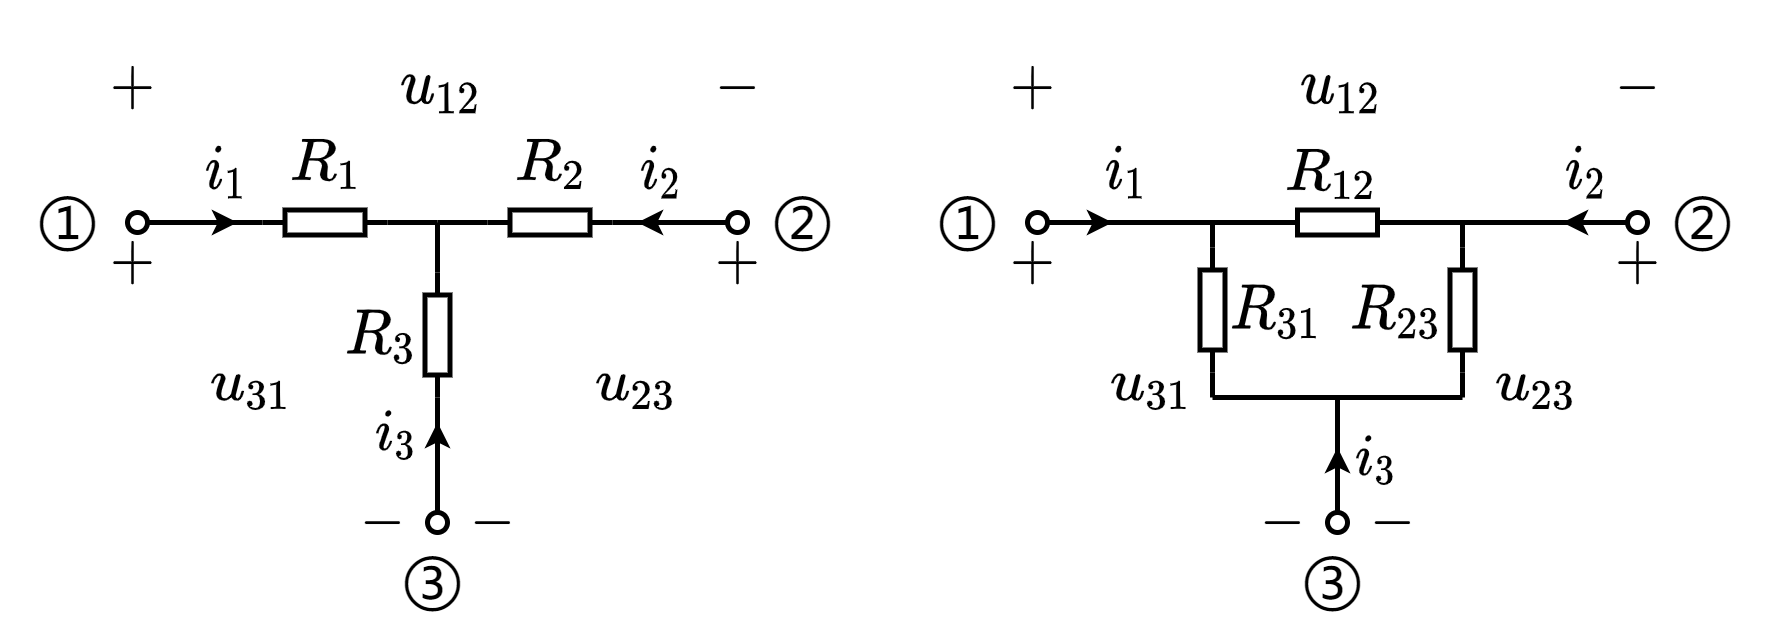

The diagram above was exported from draw.io. Its source (the exported page's mxGraphModel, read from the mxfile embedded in the PNG):
<mxGraphModel dx="394" dy="228" grid="1" gridSize="5" guides="1" tooltips="1" connect="1" arrows="1" fold="1" page="1" pageScale="1" pageWidth="827" pageHeight="1169" math="1" shadow="0">
  <root>
    <mxCell id="0" />
    <mxCell id="1" parent="0" />
    <mxCell id="05imNlKcf5YotTEUm6NW-65" value="$$i_2$$" style="text;html=1;resizable=1;autosize=1;align=center;verticalAlign=middle;points=[];fillColor=none;strokeColor=none;rounded=0;movable=1;rotatable=1;deletable=1;editable=1;connectable=0;fontSize=10;" parent="1" vertex="1">
      <mxGeometry x="359" y="264.5" width="12" height="20" as="geometry" />
    </mxCell>
    <mxCell id="05imNlKcf5YotTEUm6NW-21" value="$$i_1$$" style="text;html=1;resizable=1;autosize=1;align=center;verticalAlign=middle;points=[];fillColor=none;strokeColor=none;rounded=0;movable=1;rotatable=1;deletable=1;editable=1;connectable=0;fontSize=10;" parent="1" vertex="1">
      <mxGeometry x="85" y="264.5" width="15" height="20.5" as="geometry" />
    </mxCell>
    <mxCell id="05imNlKcf5YotTEUm6NW-9" value="" style="endArrow=none;html=1;rounded=0;fontSize=12;startSize=4;endSize=1;strokeWidth=1;jumpStyle=none;jumpSize=6;entryX=1;entryY=0.5;entryDx=0;entryDy=0;entryPerimeter=0;startArrow=oval;startFill=0;" parent="1" target="05imNlKcf5YotTEUm6NW-12" edge="1">
      <mxGeometry width="50" height="50" relative="1" as="geometry">
        <mxPoint x="75" y="285" as="sourcePoint" />
        <mxPoint x="80" y="240" as="targetPoint" />
      </mxGeometry>
    </mxCell>
    <mxCell id="05imNlKcf5YotTEUm6NW-12" value="" style="pointerEvents=1;verticalLabelPosition=bottom;shadow=0;dashed=0;align=center;html=1;verticalAlign=top;shape=mxgraph.electrical.resistors.resistor_1;fontSize=10;direction=west;connectable=0;" parent="1" vertex="1">
      <mxGeometry x="100" y="282.5" width="25" height="5" as="geometry" />
    </mxCell>
    <mxCell id="05imNlKcf5YotTEUm6NW-13" value="" style="endArrow=none;html=1;rounded=0;fontSize=10;startSize=3;endSize=3;exitX=0;exitY=0.5;exitDx=0;exitDy=0;exitPerimeter=0;startArrow=none;startFill=0;endFill=0;" parent="1" source="05imNlKcf5YotTEUm6NW-12" edge="1">
      <mxGeometry width="50" height="50" relative="1" as="geometry">
        <mxPoint x="309.5" y="165.5" as="sourcePoint" />
        <mxPoint x="135" y="285" as="targetPoint" />
      </mxGeometry>
    </mxCell>
    <mxCell id="05imNlKcf5YotTEUm6NW-18" value="" style="endArrow=classic;html=1;rounded=0;startSize=2;endSize=2;" parent="1" edge="1">
      <mxGeometry width="50" height="50" relative="1" as="geometry">
        <mxPoint x="85" y="285" as="sourcePoint" />
        <mxPoint x="95" y="285" as="targetPoint" />
      </mxGeometry>
    </mxCell>
    <mxCell id="05imNlKcf5YotTEUm6NW-20" value="$$+$$" style="text;html=1;resizable=1;autosize=1;align=center;verticalAlign=middle;points=[];fillColor=none;strokeColor=none;rounded=0;movable=1;rotatable=1;deletable=1;editable=1;connectable=0;fontSize=10;" parent="1" vertex="1">
      <mxGeometry x="65" y="282.5" width="17" height="20" as="geometry" />
    </mxCell>
    <mxCell id="05imNlKcf5YotTEUm6NW-22" value="$$R_1$$" style="text;html=1;resizable=1;autosize=1;align=center;verticalAlign=middle;points=[];fillColor=none;strokeColor=none;rounded=0;fontSize=10;movable=1;rotatable=1;deletable=1;editable=1;connectable=0;" parent="1" vertex="1">
      <mxGeometry x="100" y="262.5" width="25" height="20" as="geometry" />
    </mxCell>
    <mxCell id="05imNlKcf5YotTEUm6NW-23" value="①" style="text;html=1;resizable=0;autosize=1;align=center;verticalAlign=middle;points=[];fillColor=none;strokeColor=none;rounded=0;" parent="1" vertex="1">
      <mxGeometry x="48" y="275" width="25" height="20" as="geometry" />
    </mxCell>
    <mxCell id="05imNlKcf5YotTEUm6NW-24" value="$$+$$" style="text;html=1;resizable=1;autosize=1;align=center;verticalAlign=middle;points=[];fillColor=none;strokeColor=none;rounded=0;movable=1;rotatable=1;deletable=1;editable=1;connectable=0;fontSize=10;" parent="1" vertex="1">
      <mxGeometry x="65" y="247.5" width="17" height="20" as="geometry" />
    </mxCell>
    <mxCell id="05imNlKcf5YotTEUm6NW-25" value="" style="endArrow=none;html=1;rounded=0;fontSize=12;startSize=4;endSize=1;strokeWidth=1;jumpStyle=none;jumpSize=6;startArrow=oval;startFill=0;" parent="1" edge="1">
      <mxGeometry width="50" height="50" relative="1" as="geometry">
        <mxPoint x="195" y="285" as="sourcePoint" />
        <mxPoint x="170" y="285" as="targetPoint" />
      </mxGeometry>
    </mxCell>
    <mxCell id="05imNlKcf5YotTEUm6NW-26" value="" style="pointerEvents=1;verticalLabelPosition=bottom;shadow=0;dashed=0;align=center;html=1;verticalAlign=top;shape=mxgraph.electrical.resistors.resistor_1;fontSize=10;direction=west;connectable=0;" parent="1" vertex="1">
      <mxGeometry x="145" y="282.5" width="25" height="5" as="geometry" />
    </mxCell>
    <mxCell id="05imNlKcf5YotTEUm6NW-27" value="" style="endArrow=none;html=1;rounded=0;fontSize=10;startSize=3;endSize=3;startArrow=none;startFill=0;endFill=0;" parent="1" edge="1">
      <mxGeometry width="50" height="50" relative="1" as="geometry">
        <mxPoint x="135" y="285" as="sourcePoint" />
        <mxPoint x="145" y="285" as="targetPoint" />
      </mxGeometry>
    </mxCell>
    <mxCell id="05imNlKcf5YotTEUm6NW-28" value="" style="endArrow=classic;html=1;rounded=0;startSize=2;endSize=2;" parent="1" edge="1">
      <mxGeometry width="50" height="50" relative="1" as="geometry">
        <mxPoint x="180" y="285" as="sourcePoint" />
        <mxPoint x="175" y="285" as="targetPoint" />
      </mxGeometry>
    </mxCell>
    <mxCell id="05imNlKcf5YotTEUm6NW-30" value="$$i_2$$" style="text;html=1;resizable=1;autosize=1;align=center;verticalAlign=middle;points=[];fillColor=none;strokeColor=none;rounded=0;movable=1;rotatable=1;deletable=1;editable=1;connectable=0;fontSize=10;" parent="1" vertex="1">
      <mxGeometry x="174" y="264.5" width="12" height="20" as="geometry" />
    </mxCell>
    <mxCell id="05imNlKcf5YotTEUm6NW-32" value="②" style="text;html=1;resizable=0;autosize=1;align=center;verticalAlign=middle;points=[];fillColor=none;strokeColor=none;rounded=0;" parent="1" vertex="1">
      <mxGeometry x="195" y="275" width="25" height="20" as="geometry" />
    </mxCell>
    <mxCell id="05imNlKcf5YotTEUm6NW-34" value="$$R_2$$" style="text;html=1;resizable=1;autosize=1;align=center;verticalAlign=middle;points=[];fillColor=none;strokeColor=none;rounded=0;fontSize=10;movable=1;rotatable=1;deletable=1;editable=1;connectable=0;" parent="1" vertex="1">
      <mxGeometry x="145" y="262.5" width="25" height="20" as="geometry" />
    </mxCell>
    <mxCell id="05imNlKcf5YotTEUm6NW-35" value="$$+$$" style="text;html=1;resizable=1;autosize=1;align=center;verticalAlign=middle;points=[];fillColor=none;strokeColor=none;rounded=0;movable=1;rotatable=1;deletable=1;editable=1;connectable=0;fontSize=10;" parent="1" vertex="1">
      <mxGeometry x="186" y="282.5" width="17" height="20" as="geometry" />
    </mxCell>
    <mxCell id="05imNlKcf5YotTEUm6NW-36" value="$$-$$" style="text;html=1;resizable=1;autosize=1;align=center;verticalAlign=middle;points=[];fillColor=none;strokeColor=none;rounded=0;movable=1;rotatable=1;deletable=1;editable=1;connectable=0;fontSize=10;" parent="1" vertex="1">
      <mxGeometry x="190" y="247.5" width="10" height="20" as="geometry" />
    </mxCell>
    <mxCell id="05imNlKcf5YotTEUm6NW-37" value="$$u_{12}$$" style="text;html=1;resizable=1;autosize=1;align=center;verticalAlign=middle;points=[];fillColor=none;strokeColor=none;rounded=0;fontSize=10;movable=1;rotatable=1;deletable=1;editable=1;connectable=0;" parent="1" vertex="1">
      <mxGeometry x="125" y="247.5" width="22" height="20" as="geometry" />
    </mxCell>
    <mxCell id="05imNlKcf5YotTEUm6NW-38" value="" style="pointerEvents=1;verticalLabelPosition=bottom;shadow=0;dashed=0;align=center;html=1;verticalAlign=top;shape=mxgraph.electrical.resistors.resistor_1;fontSize=10;direction=north;connectable=0;" parent="1" vertex="1">
      <mxGeometry x="132.5" y="295" width="5" height="25" as="geometry" />
    </mxCell>
    <mxCell id="05imNlKcf5YotTEUm6NW-39" value="" style="endArrow=none;html=1;rounded=0;fontSize=10;startSize=3;endSize=3;startArrow=none;startFill=0;endFill=0;" parent="1" edge="1">
      <mxGeometry width="50" height="50" relative="1" as="geometry">
        <mxPoint x="135" y="295" as="sourcePoint" />
        <mxPoint x="135" y="285" as="targetPoint" />
      </mxGeometry>
    </mxCell>
    <mxCell id="05imNlKcf5YotTEUm6NW-43" value="" style="endArrow=none;html=1;rounded=0;fontSize=12;startSize=4;endSize=1;strokeWidth=1;jumpStyle=none;jumpSize=6;startArrow=oval;startFill=0;" parent="1" edge="1">
      <mxGeometry width="50" height="50" relative="1" as="geometry">
        <mxPoint x="135" y="345" as="sourcePoint" />
        <mxPoint x="135" y="320" as="targetPoint" />
      </mxGeometry>
    </mxCell>
    <mxCell id="05imNlKcf5YotTEUm6NW-44" value="" style="endArrow=classic;html=1;rounded=0;startSize=2;endSize=2;" parent="1" edge="1">
      <mxGeometry width="50" height="50" relative="1" as="geometry">
        <mxPoint x="135" y="335" as="sourcePoint" />
        <mxPoint x="135" y="325" as="targetPoint" />
      </mxGeometry>
    </mxCell>
    <mxCell id="05imNlKcf5YotTEUm6NW-45" value="$$R_3$$" style="text;html=1;resizable=1;autosize=1;align=center;verticalAlign=middle;points=[];fillColor=none;strokeColor=none;rounded=0;fontSize=10;movable=1;rotatable=1;deletable=1;editable=1;connectable=0;" parent="1" vertex="1">
      <mxGeometry x="96" y="297.5" width="55" height="20" as="geometry" />
    </mxCell>
    <mxCell id="05imNlKcf5YotTEUm6NW-46" value="$$i_3$$" style="text;html=1;resizable=1;autosize=1;align=center;verticalAlign=middle;points=[];fillColor=none;strokeColor=none;rounded=0;movable=1;rotatable=1;deletable=1;editable=1;connectable=0;fontSize=10;" parent="1" vertex="1">
      <mxGeometry x="101.5" y="317.5" width="50" height="20" as="geometry" />
    </mxCell>
    <mxCell id="05imNlKcf5YotTEUm6NW-47" value="$$-$$" style="text;html=1;resizable=1;autosize=1;align=center;verticalAlign=middle;points=[];fillColor=none;strokeColor=none;rounded=0;movable=1;rotatable=1;deletable=1;editable=1;connectable=0;fontSize=10;" parent="1" vertex="1">
      <mxGeometry x="141" y="335" width="10" height="20" as="geometry" />
    </mxCell>
    <mxCell id="05imNlKcf5YotTEUm6NW-48" value="$$-$$" style="text;html=1;resizable=1;autosize=1;align=center;verticalAlign=middle;points=[];fillColor=none;strokeColor=none;rounded=0;movable=1;rotatable=1;deletable=1;editable=1;connectable=0;fontSize=10;" parent="1" vertex="1">
      <mxGeometry x="118.5" y="335" width="10" height="20" as="geometry" />
    </mxCell>
    <mxCell id="05imNlKcf5YotTEUm6NW-49" value="$$u_{31}$$" style="text;html=1;resizable=1;autosize=1;align=center;verticalAlign=middle;points=[];fillColor=none;strokeColor=none;rounded=0;fontSize=10;movable=1;rotatable=1;deletable=1;editable=1;connectable=0;" parent="1" vertex="1">
      <mxGeometry x="65" y="308" width="65" height="20" as="geometry" />
    </mxCell>
    <mxCell id="05imNlKcf5YotTEUm6NW-50" value="$$u_{23}$$" style="text;html=1;resizable=1;autosize=1;align=center;verticalAlign=middle;points=[];fillColor=none;strokeColor=none;rounded=0;fontSize=10;movable=1;rotatable=1;deletable=1;editable=1;connectable=0;" parent="1" vertex="1">
      <mxGeometry x="165" y="308" width="20" height="20" as="geometry" />
    </mxCell>
    <mxCell id="05imNlKcf5YotTEUm6NW-51" value="③" style="text;html=1;resizable=0;autosize=1;align=center;verticalAlign=middle;points=[];fillColor=none;strokeColor=none;rounded=0;" parent="1" vertex="1">
      <mxGeometry x="121" y="347" width="25" height="20" as="geometry" />
    </mxCell>
    <mxCell id="05imNlKcf5YotTEUm6NW-52" value="$$i_1$$" style="text;html=1;resizable=1;autosize=1;align=center;verticalAlign=middle;points=[];fillColor=none;strokeColor=none;rounded=0;movable=1;rotatable=1;deletable=1;editable=1;connectable=0;fontSize=10;" parent="1" vertex="1">
      <mxGeometry x="265" y="264.5" width="15" height="20.5" as="geometry" />
    </mxCell>
    <mxCell id="05imNlKcf5YotTEUm6NW-53" value="" style="endArrow=none;html=1;rounded=0;fontSize=12;startSize=4;endSize=1;strokeWidth=1;jumpStyle=none;jumpSize=6;entryX=1;entryY=0.5;entryDx=0;entryDy=0;entryPerimeter=0;startArrow=oval;startFill=0;" parent="1" target="05imNlKcf5YotTEUm6NW-54" edge="1">
      <mxGeometry width="50" height="50" relative="1" as="geometry">
        <mxPoint x="255" y="285" as="sourcePoint" />
        <mxPoint x="260" y="240" as="targetPoint" />
      </mxGeometry>
    </mxCell>
    <mxCell id="05imNlKcf5YotTEUm6NW-54" value="" style="pointerEvents=1;verticalLabelPosition=bottom;shadow=0;dashed=0;align=center;html=1;verticalAlign=top;shape=mxgraph.electrical.resistors.resistor_1;fontSize=10;direction=west;connectable=0;" parent="1" vertex="1">
      <mxGeometry x="302.5" y="282.5" width="25" height="5" as="geometry" />
    </mxCell>
    <mxCell id="05imNlKcf5YotTEUm6NW-56" value="" style="endArrow=classic;html=1;rounded=0;startSize=2;endSize=2;" parent="1" edge="1">
      <mxGeometry width="50" height="50" relative="1" as="geometry">
        <mxPoint x="260" y="285" as="sourcePoint" />
        <mxPoint x="270" y="285" as="targetPoint" />
      </mxGeometry>
    </mxCell>
    <mxCell id="05imNlKcf5YotTEUm6NW-57" value="$$+$$" style="text;html=1;resizable=1;autosize=1;align=center;verticalAlign=middle;points=[];fillColor=none;strokeColor=none;rounded=0;movable=1;rotatable=1;deletable=1;editable=1;connectable=0;fontSize=10;" parent="1" vertex="1">
      <mxGeometry x="245" y="282.5" width="17" height="20" as="geometry" />
    </mxCell>
    <mxCell id="05imNlKcf5YotTEUm6NW-58" value="$$R_{12}$$" style="text;html=1;resizable=1;autosize=1;align=center;verticalAlign=middle;points=[];fillColor=none;strokeColor=none;rounded=0;fontSize=10;movable=1;rotatable=1;deletable=1;editable=1;connectable=0;" parent="1" vertex="1">
      <mxGeometry x="304.46" y="264.5" width="20" height="20" as="geometry" />
    </mxCell>
    <mxCell id="05imNlKcf5YotTEUm6NW-59" value="①" style="text;html=1;resizable=0;autosize=1;align=center;verticalAlign=middle;points=[];fillColor=none;strokeColor=none;rounded=0;" parent="1" vertex="1">
      <mxGeometry x="228" y="275" width="25" height="20" as="geometry" />
    </mxCell>
    <mxCell id="05imNlKcf5YotTEUm6NW-60" value="$$+$$" style="text;html=1;resizable=1;autosize=1;align=center;verticalAlign=middle;points=[];fillColor=none;strokeColor=none;rounded=0;movable=1;rotatable=1;deletable=1;editable=1;connectable=0;fontSize=10;" parent="1" vertex="1">
      <mxGeometry x="245" y="247.5" width="17" height="20" as="geometry" />
    </mxCell>
    <mxCell id="05imNlKcf5YotTEUm6NW-61" value="" style="endArrow=none;html=1;rounded=0;fontSize=12;startSize=4;endSize=1;strokeWidth=1;jumpStyle=none;jumpSize=6;startArrow=oval;startFill=0;" parent="1" edge="1">
      <mxGeometry width="50" height="50" relative="1" as="geometry">
        <mxPoint x="375" y="285" as="sourcePoint" />
        <mxPoint x="325" y="285" as="targetPoint" />
      </mxGeometry>
    </mxCell>
    <mxCell id="05imNlKcf5YotTEUm6NW-62" value="" style="pointerEvents=1;verticalLabelPosition=bottom;shadow=0;dashed=0;align=center;html=1;verticalAlign=top;shape=mxgraph.electrical.resistors.resistor_1;fontSize=10;direction=north;connectable=0;" parent="1" vertex="1">
      <mxGeometry x="287.5" y="290" width="5" height="25" as="geometry" />
    </mxCell>
    <mxCell id="05imNlKcf5YotTEUm6NW-64" value="" style="endArrow=classic;html=1;rounded=0;startSize=2;endSize=2;" parent="1" edge="1">
      <mxGeometry width="50" height="50" relative="1" as="geometry">
        <mxPoint x="365" y="285" as="sourcePoint" />
        <mxPoint x="360" y="285" as="targetPoint" />
      </mxGeometry>
    </mxCell>
    <mxCell id="05imNlKcf5YotTEUm6NW-66" value="②" style="text;html=1;resizable=0;autosize=1;align=center;verticalAlign=middle;points=[];fillColor=none;strokeColor=none;rounded=0;" parent="1" vertex="1">
      <mxGeometry x="375" y="275" width="25" height="20" as="geometry" />
    </mxCell>
    <mxCell id="05imNlKcf5YotTEUm6NW-67" value="$$R_{23}$$" style="text;html=1;resizable=1;autosize=1;align=center;verticalAlign=middle;points=[];fillColor=none;strokeColor=none;rounded=0;fontSize=10;movable=1;rotatable=1;deletable=1;editable=1;connectable=0;" parent="1" vertex="1">
      <mxGeometry x="316.5" y="292.5" width="20" height="20" as="geometry" />
    </mxCell>
    <mxCell id="05imNlKcf5YotTEUm6NW-68" value="$$+$$" style="text;html=1;resizable=1;autosize=1;align=center;verticalAlign=middle;points=[];fillColor=none;strokeColor=none;rounded=0;movable=1;rotatable=1;deletable=1;editable=1;connectable=0;fontSize=10;" parent="1" vertex="1">
      <mxGeometry x="366" y="282.5" width="17" height="20" as="geometry" />
    </mxCell>
    <mxCell id="05imNlKcf5YotTEUm6NW-69" value="$$-$$" style="text;html=1;resizable=1;autosize=1;align=center;verticalAlign=middle;points=[];fillColor=none;strokeColor=none;rounded=0;movable=1;rotatable=1;deletable=1;editable=1;connectable=0;fontSize=10;" parent="1" vertex="1">
      <mxGeometry x="370" y="247.5" width="10" height="20" as="geometry" />
    </mxCell>
    <mxCell id="05imNlKcf5YotTEUm6NW-70" value="$$u_{12}$$" style="text;html=1;resizable=1;autosize=1;align=center;verticalAlign=middle;points=[];fillColor=none;strokeColor=none;rounded=0;fontSize=10;movable=1;rotatable=1;deletable=1;editable=1;connectable=0;" parent="1" vertex="1">
      <mxGeometry x="305" y="247.5" width="22" height="20" as="geometry" />
    </mxCell>
    <mxCell id="05imNlKcf5YotTEUm6NW-71" value="" style="pointerEvents=1;verticalLabelPosition=bottom;shadow=0;dashed=0;align=center;html=1;verticalAlign=top;shape=mxgraph.electrical.resistors.resistor_1;fontSize=10;direction=north;connectable=0;" parent="1" vertex="1">
      <mxGeometry x="337.5" y="290" width="5" height="25" as="geometry" />
    </mxCell>
    <mxCell id="05imNlKcf5YotTEUm6NW-73" value="" style="endArrow=none;html=1;rounded=0;fontSize=12;startSize=4;endSize=1;strokeWidth=1;jumpStyle=none;jumpSize=6;startArrow=oval;startFill=0;" parent="1" edge="1">
      <mxGeometry width="50" height="50" relative="1" as="geometry">
        <mxPoint x="315" y="345" as="sourcePoint" />
        <mxPoint x="315" y="320" as="targetPoint" />
      </mxGeometry>
    </mxCell>
    <mxCell id="05imNlKcf5YotTEUm6NW-74" value="" style="endArrow=classic;html=1;rounded=0;startSize=2;endSize=2;" parent="1" edge="1">
      <mxGeometry width="50" height="50" relative="1" as="geometry">
        <mxPoint x="315" y="340" as="sourcePoint" />
        <mxPoint x="315" y="330" as="targetPoint" />
      </mxGeometry>
    </mxCell>
    <mxCell id="05imNlKcf5YotTEUm6NW-75" value="$$R_{31}$$" style="text;html=1;resizable=1;autosize=1;align=center;verticalAlign=middle;points=[];fillColor=none;strokeColor=none;rounded=0;fontSize=10;movable=1;rotatable=1;deletable=1;editable=1;connectable=0;" parent="1" vertex="1">
      <mxGeometry x="295" y="292.5" width="15" height="20" as="geometry" />
    </mxCell>
    <mxCell id="05imNlKcf5YotTEUm6NW-76" value="$$i_3$$" style="text;html=1;resizable=1;autosize=1;align=center;verticalAlign=middle;points=[];fillColor=none;strokeColor=none;rounded=0;movable=1;rotatable=1;deletable=1;editable=1;connectable=0;fontSize=10;" parent="1" vertex="1">
      <mxGeometry x="316.5" y="323" width="13.5" height="20" as="geometry" />
    </mxCell>
    <mxCell id="05imNlKcf5YotTEUm6NW-77" value="$$-$$" style="text;html=1;resizable=1;autosize=1;align=center;verticalAlign=middle;points=[];fillColor=none;strokeColor=none;rounded=0;movable=1;rotatable=1;deletable=1;editable=1;connectable=0;fontSize=10;" parent="1" vertex="1">
      <mxGeometry x="321" y="335" width="10" height="20" as="geometry" />
    </mxCell>
    <mxCell id="05imNlKcf5YotTEUm6NW-78" value="$$-$$" style="text;html=1;resizable=1;autosize=1;align=center;verticalAlign=middle;points=[];fillColor=none;strokeColor=none;rounded=0;movable=1;rotatable=1;deletable=1;editable=1;connectable=0;fontSize=10;" parent="1" vertex="1">
      <mxGeometry x="298.5" y="335" width="10" height="20" as="geometry" />
    </mxCell>
    <mxCell id="05imNlKcf5YotTEUm6NW-79" value="$$u_{31}$$" style="text;html=1;resizable=1;autosize=1;align=center;verticalAlign=middle;points=[];fillColor=none;strokeColor=none;rounded=0;fontSize=10;movable=1;rotatable=1;deletable=1;editable=1;connectable=0;" parent="1" vertex="1">
      <mxGeometry x="245" y="308" width="65" height="20" as="geometry" />
    </mxCell>
    <mxCell id="05imNlKcf5YotTEUm6NW-80" value="$$u_{23}$$" style="text;html=1;resizable=1;autosize=1;align=center;verticalAlign=middle;points=[];fillColor=none;strokeColor=none;rounded=0;fontSize=10;movable=1;rotatable=1;deletable=1;editable=1;connectable=0;" parent="1" vertex="1">
      <mxGeometry x="345" y="308" width="20" height="20" as="geometry" />
    </mxCell>
    <mxCell id="05imNlKcf5YotTEUm6NW-81" value="③" style="text;html=1;resizable=0;autosize=1;align=center;verticalAlign=middle;points=[];fillColor=none;strokeColor=none;rounded=0;" parent="1" vertex="1">
      <mxGeometry x="301" y="347" width="25" height="20" as="geometry" />
    </mxCell>
    <mxCell id="05imNlKcf5YotTEUm6NW-82" value="" style="endArrow=none;html=1;rounded=0;" parent="1" edge="1">
      <mxGeometry width="50" height="50" relative="1" as="geometry">
        <mxPoint x="290" y="290" as="sourcePoint" />
        <mxPoint x="290" y="285" as="targetPoint" />
      </mxGeometry>
    </mxCell>
    <mxCell id="05imNlKcf5YotTEUm6NW-83" value="" style="endArrow=none;html=1;rounded=0;" parent="1" edge="1">
      <mxGeometry width="50" height="50" relative="1" as="geometry">
        <mxPoint x="340" y="290" as="sourcePoint" />
        <mxPoint x="340" y="285" as="targetPoint" />
      </mxGeometry>
    </mxCell>
    <mxCell id="05imNlKcf5YotTEUm6NW-84" value="" style="endArrow=none;html=1;rounded=0;" parent="1" edge="1">
      <mxGeometry width="50" height="50" relative="1" as="geometry">
        <mxPoint x="340" y="320" as="sourcePoint" />
        <mxPoint x="340" y="315" as="targetPoint" />
      </mxGeometry>
    </mxCell>
    <mxCell id="05imNlKcf5YotTEUm6NW-85" value="" style="endArrow=none;html=1;rounded=0;" parent="1" edge="1">
      <mxGeometry width="50" height="50" relative="1" as="geometry">
        <mxPoint x="290" y="315" as="sourcePoint" />
        <mxPoint x="290" y="320" as="targetPoint" />
      </mxGeometry>
    </mxCell>
    <mxCell id="05imNlKcf5YotTEUm6NW-86" value="" style="endArrow=none;html=1;rounded=0;" parent="1" edge="1">
      <mxGeometry width="50" height="50" relative="1" as="geometry">
        <mxPoint x="290" y="320" as="sourcePoint" />
        <mxPoint x="340" y="320" as="targetPoint" />
      </mxGeometry>
    </mxCell>
  </root>
</mxGraphModel>